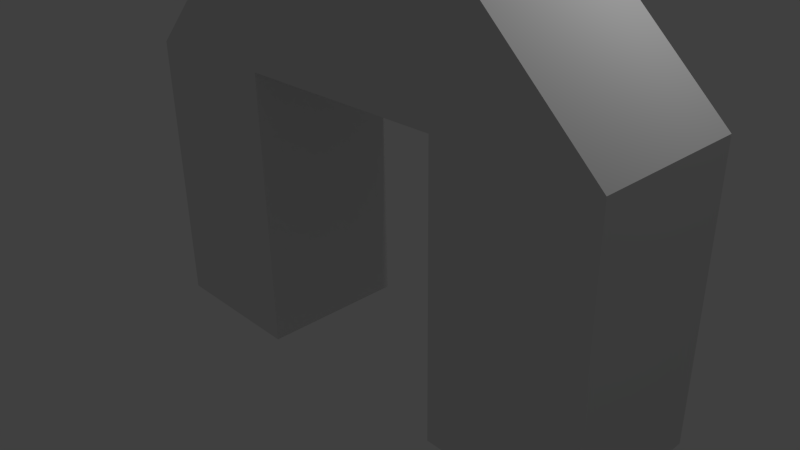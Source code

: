 # Source: gate.blend  (saved by Blender 2.76.0; exported with 4.5.12 LTS)
import bpy
from mathutils import Matrix  # noqa: F401  (used for matrix-valued properties, if any)

bpy.ops.wm.read_factory_settings(use_empty=True)
scene = bpy.context.scene
scene.name = 'Scene'

# ---- collections
col_collection_1 = bpy.data.collections.new('Collection 1'); scene.collection.children.link(col_collection_1)

# ---- materials (node trees are filled in below, after node groups)
mat_material = bpy.data.materials.new('Material')
mat_material.alpha_threshold = 0.0
mat_material.use_transparent_shadow = False
mat_material.roughness = 0.5
mat_material.line_color = (0.0, 0.0, 0.0, 1.0)

# ---- material node trees

# ---- world
world_world = bpy.data.worlds.new('World'); scene.world = world_world
world_world.color = (0.05088, 0.05088, 0.05088)
world_world.use_sun_shadow = False
world_world.sun_shadow_jitter_overblur = 0.0
world_world.cycles.sampling_method = 'MANUAL'
world_world.cycles.sample_map_resolution = 256

# ---- cameras
cam_camera = bpy.data.cameras.new('Camera')
cam_camera.clip_end = 100.0
cam_camera.lens = 35.0
cam_camera.sensor_width = 32.0
cam_camera.sensor_height = 18.0
cam_camera.ortho_scale = 7.314
cam_camera.dof.focus_distance = 0.0
cam_camera.dof.aperture_fstop = 128.0

# ---- lights
light_lamp = bpy.data.lights.new('Lamp', 'POINT')
light_lamp.transmission_factor = 0.0
light_lamp.cutoff_distance = 30.0
light_lamp.energy = 100.0
light_lamp.shadow_buffer_clip_start = 1.001
light_lamp.shadow_soft_size = 0.1
light_lamp.shadow_maximum_resolution = 0.006
light_lamp.use_absolute_resolution = True
light_lamp.cycles.use_multiple_importance_sampling = False

# ---- meshes
me_cube = bpy.data.meshes.new('Cube')
me_cube.from_pydata([(1.0, 1.0, -0.5157), (1.0, -1.0, -0.5157), (-1.0, -1.0, -0.5157), (-1.0, 1.0, -0.5157), (1.0, 1.0, 1.0), (1.0, -1.0, 1.0), (-1.0, -1.0, 1.0), (-1.0, 1.0, 1.0), (1.0, 1.0, 1.784), (1.0, -1.0, 1.784), (3.841, 1.0, -0.5157), (3.841, -1.0, -0.5157), (5.841, -1.0, -0.5157), (5.841, 1.0, -0.5157), (3.841, 1.0, 1.0), (3.841, -1.0, 1.0), (5.841, -1.0, 1.0), (5.841, 1.0, 1.0), (3.841, 1.0, 1.784), (3.841, -1.0, 1.784)], [], [(0, 1, 2, 3), (6, 9, 8, 7), (0, 4, 5, 1), (1, 5, 6, 2), (2, 6, 7, 3), (4, 0, 3, 7), (5, 9, 6), (7, 8, 4), (5, 4, 14, 15), (8, 18, 14, 4), (5, 15, 19, 9), (9, 19, 18, 8), (11, 15, 14, 10), (16, 17, 18, 19), (12, 16, 15, 11), (13, 10, 14, 17), (10, 13, 12, 11), (13, 17, 16, 12), (17, 14, 18), (15, 16, 19)])
me_cube.materials.append(mat_material)
me_cube.use_remesh_preserve_volume = False
me_cube.use_remesh_preserve_attributes = False
me_cube.use_mirror_vertex_groups = False
me_cube.update()

# ---- objects
ob_cube = bpy.data.objects.new('Cube', me_cube)
ob_lamp = bpy.data.objects.new('Lamp', light_lamp)
ob_camera = bpy.data.objects.new('Camera', cam_camera)

# ---- transforms, parenting, visibility, modifiers, constraints
ob_cube.location = (-1.856, 0.0, 0.0)
ob_cube.scale = (1.0, 1.0, 2.433)
ob_cube.lock_rotations_4d = False
ob_cube.empty_display_type = 'ARROWS'
ob_cube.lineart.crease_threshold = 0.0
ob_lamp.location = (4.076, 1.005, 5.904)
ob_lamp.rotation_euler = (0.6503, 0.05522, 1.866)
ob_lamp.lock_rotations_4d = False
ob_lamp.empty_display_type = 'ARROWS'
ob_lamp.color = (0.0, 0.0, 0.0, 0.0)
ob_lamp.lineart.crease_threshold = 0.0
ob_camera.location = (7.481, -6.508, 5.344)
ob_camera.rotation_euler = (1.109, 0.01082, 0.8149)
ob_camera.lock_rotations_4d = False
ob_camera.empty_display_type = 'ARROWS'
ob_camera.color = (0.0, 0.0, 0.0, 0.0)
ob_camera.display_type = 'WIRE'
ob_camera.lineart.crease_threshold = 0.0

# ---- collection membership
col_collection_1.objects.link(ob_cube)
col_collection_1.objects.link(ob_lamp)
col_collection_1.objects.link(ob_camera)

# ---- scene / render settings (as saved in the file)
scene.camera = ob_camera
scene.frame_start = 1; scene.frame_end = 250; scene.frame_set(1)
scene.render.engine = 'BLENDER_EEVEE_NEXT'
scene.render.resolution_percentage = 50
scene.render.dither_intensity = 0.0
scene.cycles.use_denoising = False
scene.cycles.samples = 10
scene.cycles.sampling_pattern = 'TABULATED_SOBOL'
scene.cycles.light_sampling_threshold = 0.0
scene.cycles.use_adaptive_sampling = False
scene.cycles.use_light_tree = False
scene.cycles.blur_glossy = 0.0
scene.cycles.pixel_filter_type = 'GAUSSIAN'
scene.cycles.sample_clamp_indirect = 0.0
scene.view_settings.view_transform = 'Standard'
bpy.context.view_layer.update()
